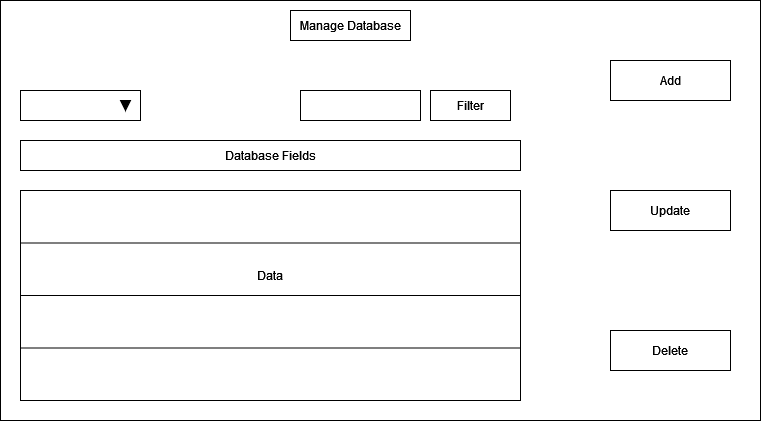

The diagram above was exported from draw.io. Its source (the exported page's mxGraphModel, read from the mxfile embedded in the PNG):
<mxGraphModel dx="1730" dy="825" grid="1" gridSize="10" guides="1" tooltips="1" connect="1" arrows="1" fold="1" page="1" pageScale="1" pageWidth="850" pageHeight="1100" math="0" shadow="0">
  <root>
    <mxCell id="0" />
    <mxCell id="1" parent="0" />
    <mxCell id="rXKyCiLNrQxTcCXKSvNH-27" value="" style="rounded=0;whiteSpace=wrap;html=1;" vertex="1" parent="1">
      <mxGeometry x="30" y="50" width="760" height="420" as="geometry" />
    </mxCell>
    <mxCell id="rXKyCiLNrQxTcCXKSvNH-28" value="" style="rounded=0;whiteSpace=wrap;html=1;" vertex="1" parent="1">
      <mxGeometry x="320" y="60" width="120" height="30" as="geometry" />
    </mxCell>
    <mxCell id="rXKyCiLNrQxTcCXKSvNH-29" value="Manage Database" style="text;html=1;strokeColor=none;fillColor=none;align=center;verticalAlign=middle;whiteSpace=wrap;rounded=0;" vertex="1" parent="1">
      <mxGeometry x="325" y="60" width="110" height="30" as="geometry" />
    </mxCell>
    <mxCell id="rXKyCiLNrQxTcCXKSvNH-30" value="" style="rounded=0;whiteSpace=wrap;html=1;" vertex="1" parent="1">
      <mxGeometry x="50" y="140" width="120" height="30" as="geometry" />
    </mxCell>
    <mxCell id="rXKyCiLNrQxTcCXKSvNH-31" value="" style="triangle;whiteSpace=wrap;html=1;rotation=90;fillColor=#000000;" vertex="1" parent="1">
      <mxGeometry x="150" y="150" width="10" height="10" as="geometry" />
    </mxCell>
    <mxCell id="rXKyCiLNrQxTcCXKSvNH-32" value="" style="rounded=0;whiteSpace=wrap;html=1;fillColor=#FFFFFF;" vertex="1" parent="1">
      <mxGeometry x="50" y="190" width="500" height="30" as="geometry" />
    </mxCell>
    <mxCell id="rXKyCiLNrQxTcCXKSvNH-33" value="Database Fields" style="text;html=1;strokeColor=none;fillColor=none;align=center;verticalAlign=middle;whiteSpace=wrap;rounded=0;" vertex="1" parent="1">
      <mxGeometry x="60" y="190" width="480" height="30" as="geometry" />
    </mxCell>
    <mxCell id="rXKyCiLNrQxTcCXKSvNH-34" value="" style="rounded=0;whiteSpace=wrap;html=1;fillColor=#FFFFFF;" vertex="1" parent="1">
      <mxGeometry x="460" y="140" width="80" height="30" as="geometry" />
    </mxCell>
    <mxCell id="rXKyCiLNrQxTcCXKSvNH-35" value="" style="rounded=0;whiteSpace=wrap;html=1;fillColor=#FFFFFF;" vertex="1" parent="1">
      <mxGeometry x="50" y="240" width="500" height="210" as="geometry" />
    </mxCell>
    <mxCell id="rXKyCiLNrQxTcCXKSvNH-36" value="Data" style="text;html=1;strokeColor=none;fillColor=none;align=center;verticalAlign=middle;whiteSpace=wrap;rounded=0;" vertex="1" parent="1">
      <mxGeometry x="270" y="310" width="60" height="30" as="geometry" />
    </mxCell>
    <mxCell id="rXKyCiLNrQxTcCXKSvNH-37" value="" style="endArrow=none;html=1;rounded=0;entryX=1;entryY=0.25;entryDx=0;entryDy=0;exitX=0;exitY=0.25;exitDx=0;exitDy=0;" edge="1" parent="1" source="rXKyCiLNrQxTcCXKSvNH-35" target="rXKyCiLNrQxTcCXKSvNH-35">
      <mxGeometry width="50" height="50" relative="1" as="geometry">
        <mxPoint x="370" y="300" as="sourcePoint" />
        <mxPoint x="420" y="250" as="targetPoint" />
      </mxGeometry>
    </mxCell>
    <mxCell id="rXKyCiLNrQxTcCXKSvNH-38" value="" style="endArrow=none;html=1;rounded=0;entryX=1;entryY=0.5;entryDx=0;entryDy=0;exitX=0;exitY=0.5;exitDx=0;exitDy=0;" edge="1" parent="1" source="rXKyCiLNrQxTcCXKSvNH-35" target="rXKyCiLNrQxTcCXKSvNH-35">
      <mxGeometry width="50" height="50" relative="1" as="geometry">
        <mxPoint x="370" y="300" as="sourcePoint" />
        <mxPoint x="420" y="250" as="targetPoint" />
      </mxGeometry>
    </mxCell>
    <mxCell id="rXKyCiLNrQxTcCXKSvNH-39" value="" style="endArrow=none;html=1;rounded=0;entryX=1;entryY=0.75;entryDx=0;entryDy=0;exitX=0;exitY=0.75;exitDx=0;exitDy=0;" edge="1" parent="1" source="rXKyCiLNrQxTcCXKSvNH-35" target="rXKyCiLNrQxTcCXKSvNH-35">
      <mxGeometry width="50" height="50" relative="1" as="geometry">
        <mxPoint x="370" y="300" as="sourcePoint" />
        <mxPoint x="420" y="250" as="targetPoint" />
      </mxGeometry>
    </mxCell>
    <mxCell id="rXKyCiLNrQxTcCXKSvNH-40" value="Filter" style="text;html=1;strokeColor=none;fillColor=none;align=center;verticalAlign=middle;whiteSpace=wrap;rounded=0;" vertex="1" parent="1">
      <mxGeometry x="470" y="140" width="60" height="30" as="geometry" />
    </mxCell>
    <mxCell id="rXKyCiLNrQxTcCXKSvNH-41" value="" style="rounded=0;whiteSpace=wrap;html=1;fillColor=#FFFFFF;" vertex="1" parent="1">
      <mxGeometry x="330" y="140" width="120" height="30" as="geometry" />
    </mxCell>
    <mxCell id="rXKyCiLNrQxTcCXKSvNH-42" value="" style="rounded=0;whiteSpace=wrap;html=1;fillColor=#FFFFFF;" vertex="1" parent="1">
      <mxGeometry x="640" y="110" width="120" height="40" as="geometry" />
    </mxCell>
    <mxCell id="rXKyCiLNrQxTcCXKSvNH-43" value="Add" style="text;html=1;strokeColor=none;fillColor=none;align=center;verticalAlign=middle;whiteSpace=wrap;rounded=0;" vertex="1" parent="1">
      <mxGeometry x="670" y="115" width="60" height="30" as="geometry" />
    </mxCell>
    <mxCell id="rXKyCiLNrQxTcCXKSvNH-44" value="" style="rounded=0;whiteSpace=wrap;html=1;fillColor=#FFFFFF;" vertex="1" parent="1">
      <mxGeometry x="640" y="240" width="120" height="40" as="geometry" />
    </mxCell>
    <mxCell id="rXKyCiLNrQxTcCXKSvNH-45" value="Update" style="text;html=1;strokeColor=none;fillColor=none;align=center;verticalAlign=middle;whiteSpace=wrap;rounded=0;" vertex="1" parent="1">
      <mxGeometry x="670" y="245" width="60" height="30" as="geometry" />
    </mxCell>
    <mxCell id="rXKyCiLNrQxTcCXKSvNH-46" value="" style="rounded=0;whiteSpace=wrap;html=1;fillColor=#FFFFFF;" vertex="1" parent="1">
      <mxGeometry x="640" y="380" width="120" height="40" as="geometry" />
    </mxCell>
    <mxCell id="rXKyCiLNrQxTcCXKSvNH-47" value="Delete" style="text;html=1;strokeColor=none;fillColor=none;align=center;verticalAlign=middle;whiteSpace=wrap;rounded=0;" vertex="1" parent="1">
      <mxGeometry x="670" y="385" width="60" height="30" as="geometry" />
    </mxCell>
  </root>
</mxGraphModel>